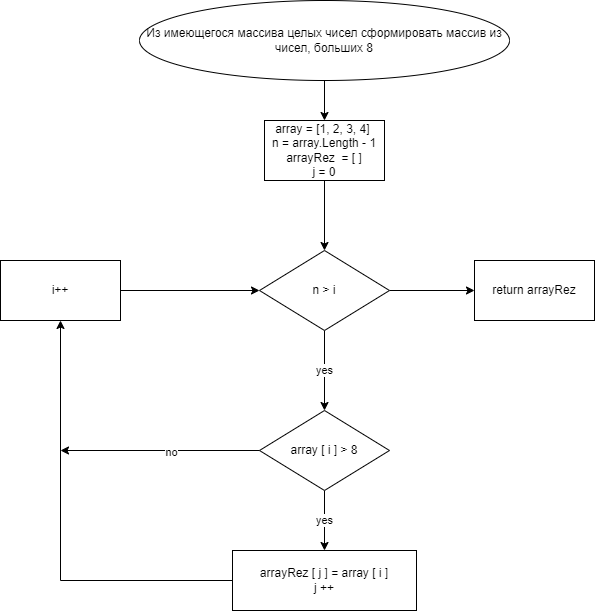

The diagram above was exported from draw.io. Its source (the exported page's mxGraphModel, read from the mxfile embedded in the PNG):
<mxGraphModel dx="868" dy="450" grid="1" gridSize="10" guides="1" tooltips="1" connect="1" arrows="1" fold="1" page="1" pageScale="1" pageWidth="827" pageHeight="1169" math="0" shadow="0">
  <root>
    <mxCell id="0" />
    <mxCell id="1" parent="0" />
    <mxCell id="UjfDKz8sUnfnMP8VuJ0n-15" style="edgeStyle=orthogonalEdgeStyle;rounded=0;orthogonalLoop=1;jettySize=auto;html=1;entryX=0;entryY=0.5;entryDx=0;entryDy=0;" parent="1" edge="1">
      <mxGeometry relative="1" as="geometry">
        <Array as="points">
          <mxPoint x="680" y="900" />
          <mxPoint x="10" y="900" />
          <mxPoint x="10" y="370" />
        </Array>
        <mxPoint x="680" y="585" as="sourcePoint" />
      </mxGeometry>
    </mxCell>
    <mxCell id="GRXSQYrY-l5KvZ1RN6Z6-3" value="" style="edgeStyle=orthogonalEdgeStyle;rounded=0;orthogonalLoop=1;jettySize=auto;html=1;" parent="1" source="GRXSQYrY-l5KvZ1RN6Z6-1" target="GRXSQYrY-l5KvZ1RN6Z6-2" edge="1">
      <mxGeometry relative="1" as="geometry" />
    </mxCell>
    <mxCell id="GRXSQYrY-l5KvZ1RN6Z6-1" value="Из имеющегося массива целых чисел сформировать массив из чисел, больших 8" style="ellipse;whiteSpace=wrap;html=1;" parent="1" vertex="1">
      <mxGeometry x="229" y="40" width="370" height="80" as="geometry" />
    </mxCell>
    <mxCell id="GRXSQYrY-l5KvZ1RN6Z6-5" value="" style="edgeStyle=orthogonalEdgeStyle;rounded=0;orthogonalLoop=1;jettySize=auto;html=1;" parent="1" source="GRXSQYrY-l5KvZ1RN6Z6-2" target="GRXSQYrY-l5KvZ1RN6Z6-4" edge="1">
      <mxGeometry relative="1" as="geometry" />
    </mxCell>
    <mxCell id="GRXSQYrY-l5KvZ1RN6Z6-2" value="array =&amp;nbsp;[1, 2, 3, 4]&amp;nbsp;&lt;br&gt;n = array.Length - 1&lt;br&gt;arrayRez&amp;nbsp; = [ ]&lt;br&gt;j = 0" style="whiteSpace=wrap;html=1;" parent="1" vertex="1">
      <mxGeometry x="354" y="160" width="120" height="60" as="geometry" />
    </mxCell>
    <mxCell id="UkXZqh7FmlC1XNI97ODh-6" value="yes" style="edgeStyle=orthogonalEdgeStyle;rounded=0;orthogonalLoop=1;jettySize=auto;html=1;" edge="1" parent="1" source="GRXSQYrY-l5KvZ1RN6Z6-4" target="UkXZqh7FmlC1XNI97ODh-5">
      <mxGeometry relative="1" as="geometry" />
    </mxCell>
    <mxCell id="UkXZqh7FmlC1XNI97ODh-18" value="" style="edgeStyle=orthogonalEdgeStyle;rounded=0;orthogonalLoop=1;jettySize=auto;html=1;" edge="1" parent="1" source="GRXSQYrY-l5KvZ1RN6Z6-4" target="UkXZqh7FmlC1XNI97ODh-17">
      <mxGeometry relative="1" as="geometry" />
    </mxCell>
    <mxCell id="GRXSQYrY-l5KvZ1RN6Z6-4" value="n &amp;gt; i" style="rhombus;whiteSpace=wrap;html=1;" parent="1" vertex="1">
      <mxGeometry x="349" y="290" width="130" height="80" as="geometry" />
    </mxCell>
    <mxCell id="UkXZqh7FmlC1XNI97ODh-10" value="yes" style="edgeStyle=orthogonalEdgeStyle;rounded=0;orthogonalLoop=1;jettySize=auto;html=1;" edge="1" parent="1" source="UkXZqh7FmlC1XNI97ODh-5" target="UkXZqh7FmlC1XNI97ODh-9">
      <mxGeometry relative="1" as="geometry" />
    </mxCell>
    <mxCell id="UkXZqh7FmlC1XNI97ODh-5" value="array [ i ] &amp;gt; 8" style="rhombus;whiteSpace=wrap;html=1;" vertex="1" parent="1">
      <mxGeometry x="349" y="450" width="130" height="80" as="geometry" />
    </mxCell>
    <mxCell id="UkXZqh7FmlC1XNI97ODh-12" value="" style="edgeStyle=orthogonalEdgeStyle;rounded=0;orthogonalLoop=1;jettySize=auto;html=1;" edge="1" parent="1" source="UkXZqh7FmlC1XNI97ODh-9" target="UkXZqh7FmlC1XNI97ODh-11">
      <mxGeometry relative="1" as="geometry" />
    </mxCell>
    <mxCell id="UkXZqh7FmlC1XNI97ODh-9" value="arrayRez [ j ] = array [ i ]&lt;br&gt;j ++" style="whiteSpace=wrap;html=1;" vertex="1" parent="1">
      <mxGeometry x="322" y="590" width="184" height="60" as="geometry" />
    </mxCell>
    <mxCell id="UkXZqh7FmlC1XNI97ODh-11" value="i++" style="whiteSpace=wrap;html=1;" vertex="1" parent="1">
      <mxGeometry x="90" y="300" width="120" height="60" as="geometry" />
    </mxCell>
    <mxCell id="UkXZqh7FmlC1XNI97ODh-13" value="" style="endArrow=classic;html=1;rounded=0;entryX=0;entryY=0.5;entryDx=0;entryDy=0;" edge="1" parent="1" target="GRXSQYrY-l5KvZ1RN6Z6-4">
      <mxGeometry width="50" height="50" relative="1" as="geometry">
        <mxPoint x="210" y="330" as="sourcePoint" />
        <mxPoint x="440" y="510" as="targetPoint" />
      </mxGeometry>
    </mxCell>
    <mxCell id="UkXZqh7FmlC1XNI97ODh-14" value="" style="endArrow=classic;html=1;rounded=0;exitX=0;exitY=0.5;exitDx=0;exitDy=0;" edge="1" parent="1" source="UkXZqh7FmlC1XNI97ODh-5">
      <mxGeometry width="50" height="50" relative="1" as="geometry">
        <mxPoint x="390" y="560" as="sourcePoint" />
        <mxPoint x="150" y="490" as="targetPoint" />
      </mxGeometry>
    </mxCell>
    <mxCell id="UkXZqh7FmlC1XNI97ODh-16" value="no" style="edgeLabel;html=1;align=center;verticalAlign=middle;resizable=0;points=[];" vertex="1" connectable="0" parent="UkXZqh7FmlC1XNI97ODh-14">
      <mxGeometry x="-0.1055" y="1" relative="1" as="geometry">
        <mxPoint as="offset" />
      </mxGeometry>
    </mxCell>
    <mxCell id="UkXZqh7FmlC1XNI97ODh-17" value="return arrayRez" style="whiteSpace=wrap;html=1;" vertex="1" parent="1">
      <mxGeometry x="564" y="300" width="120" height="60" as="geometry" />
    </mxCell>
  </root>
</mxGraphModel>